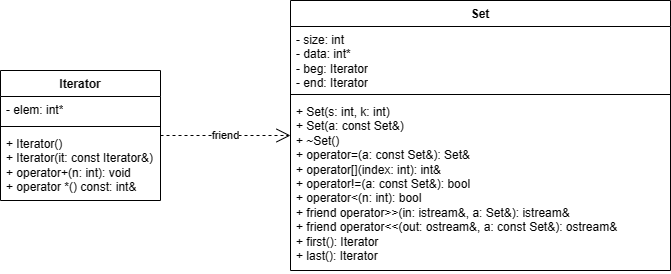

The diagram above was exported from draw.io. Its source (the exported page's mxGraphModel, read from the mxfile embedded in the PNG):
<mxGraphModel dx="657" dy="778" grid="1" gridSize="10" guides="1" tooltips="1" connect="1" arrows="1" fold="1" page="1" pageScale="1" pageWidth="827" pageHeight="1169" math="0" shadow="0">
  <root>
    <mxCell id="0" />
    <mxCell id="1" parent="0" />
    <mxCell id="4G57F6qMjvY3DGgctJiK-5" value="Iterator" style="swimlane;fontStyle=1;align=center;verticalAlign=top;childLayout=stackLayout;horizontal=1;startSize=26;horizontalStack=0;resizeParent=1;resizeParentMax=0;resizeLast=0;collapsible=1;marginBottom=0;whiteSpace=wrap;html=1;" vertex="1" parent="1">
      <mxGeometry x="130" y="100" width="160" height="130" as="geometry" />
    </mxCell>
    <mxCell id="4G57F6qMjvY3DGgctJiK-6" value="- elem: int*" style="text;strokeColor=none;fillColor=none;align=left;verticalAlign=top;spacingLeft=4;spacingRight=4;overflow=hidden;rotatable=0;points=[[0,0.5],[1,0.5]];portConstraint=eastwest;whiteSpace=wrap;html=1;" vertex="1" parent="4G57F6qMjvY3DGgctJiK-5">
      <mxGeometry y="26" width="160" height="26" as="geometry" />
    </mxCell>
    <mxCell id="4G57F6qMjvY3DGgctJiK-7" value="" style="line;strokeWidth=1;fillColor=none;align=left;verticalAlign=middle;spacingTop=-1;spacingLeft=3;spacingRight=3;rotatable=0;labelPosition=right;points=[];portConstraint=eastwest;strokeColor=inherit;" vertex="1" parent="4G57F6qMjvY3DGgctJiK-5">
      <mxGeometry y="52" width="160" height="8" as="geometry" />
    </mxCell>
    <mxCell id="4G57F6qMjvY3DGgctJiK-8" value="&lt;div&gt;+ Iterator()&amp;nbsp;&lt;/div&gt;&lt;div&gt;&lt;span style=&quot;white-space: pre;&quot;&gt;+ &lt;/span&gt;Iterator(it: const Iterator&amp;amp;)&lt;/div&gt;&lt;div&gt;&lt;span style=&quot;white-space: pre;&quot;&gt;+ &lt;/span&gt;operator+(n: int): void&lt;/div&gt;&lt;div&gt;&lt;span style=&quot;background-color: initial;&quot;&gt;+ operator *() const: int&amp;amp;&lt;/span&gt;&lt;br&gt;&lt;/div&gt;" style="text;strokeColor=none;fillColor=none;align=left;verticalAlign=top;spacingLeft=4;spacingRight=4;overflow=hidden;rotatable=0;points=[[0,0.5],[1,0.5]];portConstraint=eastwest;whiteSpace=wrap;html=1;" vertex="1" parent="4G57F6qMjvY3DGgctJiK-5">
      <mxGeometry y="60" width="160" height="70" as="geometry" />
    </mxCell>
    <mxCell id="4G57F6qMjvY3DGgctJiK-13" value="Set" style="swimlane;fontStyle=1;align=center;verticalAlign=top;childLayout=stackLayout;horizontal=1;startSize=26;horizontalStack=0;resizeParent=1;resizeParentMax=0;resizeLast=0;collapsible=1;marginBottom=0;whiteSpace=wrap;html=1;" vertex="1" parent="1">
      <mxGeometry x="420" y="30" width="380" height="270" as="geometry" />
    </mxCell>
    <mxCell id="4G57F6qMjvY3DGgctJiK-14" value="- size: int&lt;br&gt;- data: int*&lt;br&gt;- beg: Iterator&lt;br&gt;- end: Iterator" style="text;strokeColor=none;fillColor=none;align=left;verticalAlign=top;spacingLeft=4;spacingRight=4;overflow=hidden;rotatable=0;points=[[0,0.5],[1,0.5]];portConstraint=eastwest;whiteSpace=wrap;html=1;" vertex="1" parent="4G57F6qMjvY3DGgctJiK-13">
      <mxGeometry y="26" width="380" height="64" as="geometry" />
    </mxCell>
    <mxCell id="4G57F6qMjvY3DGgctJiK-15" value="" style="line;strokeWidth=1;fillColor=none;align=left;verticalAlign=middle;spacingTop=-1;spacingLeft=3;spacingRight=3;rotatable=0;labelPosition=right;points=[];portConstraint=eastwest;strokeColor=inherit;" vertex="1" parent="4G57F6qMjvY3DGgctJiK-13">
      <mxGeometry y="90" width="380" height="8" as="geometry" />
    </mxCell>
    <mxCell id="4G57F6qMjvY3DGgctJiK-16" value="&lt;div&gt;+ Set(s: int, k: int)&lt;/div&gt;&lt;div&gt;+ Set(a: const Set&amp;amp;)&lt;span style=&quot;&quot;&gt;&lt;/span&gt;&lt;/div&gt;&lt;div&gt;&lt;span style=&quot;&quot;&gt;+ ~Set()&lt;/span&gt;&lt;/div&gt;&lt;div&gt;&lt;span style=&quot;&quot;&gt;+ operator=(a: const Set&amp;amp;): Set&amp;amp;&lt;/span&gt;&lt;/div&gt;&lt;div&gt;&lt;span style=&quot;&quot;&gt;&lt;span style=&quot;&quot;&gt;&lt;span style=&quot;white-space: pre;&quot;&gt;+ &lt;/span&gt;&lt;/span&gt;operator[](index: int): int&amp;amp;&lt;/span&gt;&lt;/div&gt;&lt;div&gt;&lt;span style=&quot;&quot;&gt;+ operator!=(a: const Set&amp;amp;): bool&lt;/span&gt;&lt;/div&gt;&lt;div&gt;&lt;span style=&quot;&quot;&gt;+ operator&amp;lt;(n: int): bool&lt;/span&gt;&lt;/div&gt;&lt;div&gt;&lt;span style=&quot;&quot;&gt;+ friend operator&amp;gt;&amp;gt;(in: istream&amp;amp;, a: Set&amp;amp;): istream&amp;amp;&lt;/span&gt;&lt;/div&gt;&lt;div&gt;&lt;span style=&quot;&quot;&gt;+ friend operator&amp;lt;&amp;lt;(out: ostream&amp;amp;, a: const Set&amp;amp;): ostream&amp;amp;&lt;/span&gt;&lt;span style=&quot;white-space: pre; background-color: initial;&quot;&gt;&amp;nbsp;&lt;/span&gt;&lt;/div&gt;&lt;div&gt;&lt;span style=&quot;&quot;&gt;+ first(): Iterator&lt;/span&gt;&lt;/div&gt;&lt;div&gt;&lt;span style=&quot;&quot;&gt;+ last(): Iterator&lt;/span&gt;&lt;/div&gt;" style="text;strokeColor=none;fillColor=none;align=left;verticalAlign=top;spacingLeft=4;spacingRight=4;overflow=hidden;rotatable=0;points=[[0,0.5],[1,0.5]];portConstraint=eastwest;whiteSpace=wrap;html=1;" vertex="1" parent="4G57F6qMjvY3DGgctJiK-13">
      <mxGeometry y="98" width="380" height="172" as="geometry" />
    </mxCell>
    <mxCell id="4G57F6qMjvY3DGgctJiK-17" value="friend" style="endArrow=open;endSize=12;dashed=1;html=1;rounded=0;" edge="1" parent="1" target="4G57F6qMjvY3DGgctJiK-13">
      <mxGeometry width="160" relative="1" as="geometry">
        <mxPoint x="290" y="165" as="sourcePoint" />
        <mxPoint x="410" y="160" as="targetPoint" />
      </mxGeometry>
    </mxCell>
  </root>
</mxGraphModel>